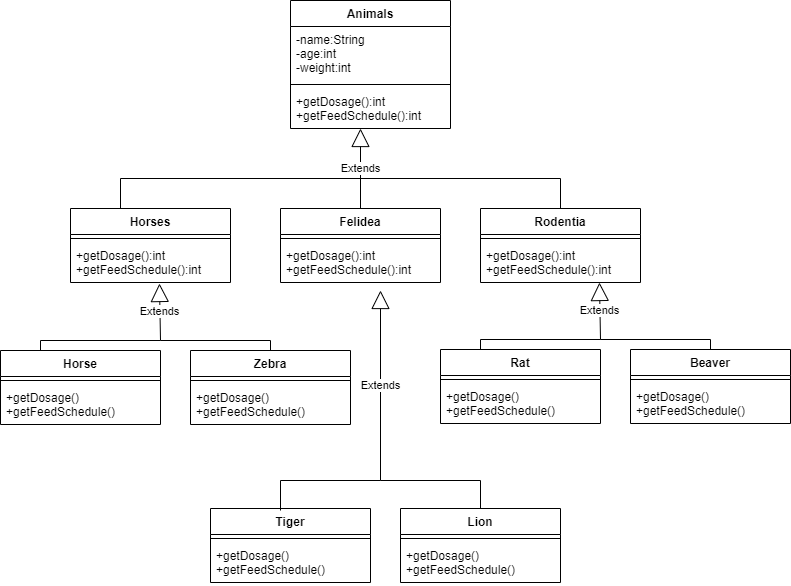

The diagram above was exported from draw.io. Its source (the exported page's mxGraphModel, read from the mxfile embedded in the PNG):
<mxGraphModel dx="554" dy="481" grid="1" gridSize="10" guides="1" tooltips="1" connect="1" arrows="1" fold="1" page="1" pageScale="1" pageWidth="827" pageHeight="1169" math="0" shadow="0">
  <root>
    <mxCell id="0" />
    <mxCell id="1" parent="0" />
    <mxCell id="-7oi5ufXFKM5a86WZy4Y-2" value="Animals&#10;" style="swimlane;fontStyle=1;align=center;verticalAlign=top;childLayout=stackLayout;horizontal=1;startSize=26;horizontalStack=0;resizeParent=1;resizeParentMax=0;resizeLast=0;collapsible=1;marginBottom=0;" vertex="1" parent="1">
      <mxGeometry x="290" y="40" width="160" height="128" as="geometry" />
    </mxCell>
    <mxCell id="-7oi5ufXFKM5a86WZy4Y-3" value="-name:String&#10;-age:int&#10;-weight:int" style="text;strokeColor=none;fillColor=none;align=left;verticalAlign=top;spacingLeft=4;spacingRight=4;overflow=hidden;rotatable=0;points=[[0,0.5],[1,0.5]];portConstraint=eastwest;" vertex="1" parent="-7oi5ufXFKM5a86WZy4Y-2">
      <mxGeometry y="26" width="160" height="54" as="geometry" />
    </mxCell>
    <mxCell id="-7oi5ufXFKM5a86WZy4Y-4" value="" style="line;strokeWidth=1;fillColor=none;align=left;verticalAlign=middle;spacingTop=-1;spacingLeft=3;spacingRight=3;rotatable=0;labelPosition=right;points=[];portConstraint=eastwest;" vertex="1" parent="-7oi5ufXFKM5a86WZy4Y-2">
      <mxGeometry y="80" width="160" height="8" as="geometry" />
    </mxCell>
    <mxCell id="-7oi5ufXFKM5a86WZy4Y-5" value="+getDosage():int&#10;+getFeedSchedule():int" style="text;strokeColor=none;fillColor=none;align=left;verticalAlign=top;spacingLeft=4;spacingRight=4;overflow=hidden;rotatable=0;points=[[0,0.5],[1,0.5]];portConstraint=eastwest;" vertex="1" parent="-7oi5ufXFKM5a86WZy4Y-2">
      <mxGeometry y="88" width="160" height="40" as="geometry" />
    </mxCell>
    <mxCell id="-7oi5ufXFKM5a86WZy4Y-6" value="Horses" style="swimlane;fontStyle=1;align=center;verticalAlign=top;childLayout=stackLayout;horizontal=1;startSize=26;horizontalStack=0;resizeParent=1;resizeParentMax=0;resizeLast=0;collapsible=1;marginBottom=0;" vertex="1" parent="1">
      <mxGeometry x="70" y="248" width="160" height="74" as="geometry" />
    </mxCell>
    <mxCell id="-7oi5ufXFKM5a86WZy4Y-8" value="" style="line;strokeWidth=1;fillColor=none;align=left;verticalAlign=middle;spacingTop=-1;spacingLeft=3;spacingRight=3;rotatable=0;labelPosition=right;points=[];portConstraint=eastwest;" vertex="1" parent="-7oi5ufXFKM5a86WZy4Y-6">
      <mxGeometry y="26" width="160" height="8" as="geometry" />
    </mxCell>
    <mxCell id="-7oi5ufXFKM5a86WZy4Y-9" value="+getDosage():int&#10;+getFeedSchedule():int" style="text;strokeColor=none;fillColor=none;align=left;verticalAlign=top;spacingLeft=4;spacingRight=4;overflow=hidden;rotatable=0;points=[[0,0.5],[1,0.5]];portConstraint=eastwest;" vertex="1" parent="-7oi5ufXFKM5a86WZy4Y-6">
      <mxGeometry y="34" width="160" height="40" as="geometry" />
    </mxCell>
    <mxCell id="-7oi5ufXFKM5a86WZy4Y-10" value="Felidea" style="swimlane;fontStyle=1;align=center;verticalAlign=top;childLayout=stackLayout;horizontal=1;startSize=26;horizontalStack=0;resizeParent=1;resizeParentMax=0;resizeLast=0;collapsible=1;marginBottom=0;" vertex="1" parent="1">
      <mxGeometry x="280" y="248" width="160" height="74" as="geometry" />
    </mxCell>
    <mxCell id="-7oi5ufXFKM5a86WZy4Y-11" value="" style="line;strokeWidth=1;fillColor=none;align=left;verticalAlign=middle;spacingTop=-1;spacingLeft=3;spacingRight=3;rotatable=0;labelPosition=right;points=[];portConstraint=eastwest;" vertex="1" parent="-7oi5ufXFKM5a86WZy4Y-10">
      <mxGeometry y="26" width="160" height="8" as="geometry" />
    </mxCell>
    <mxCell id="-7oi5ufXFKM5a86WZy4Y-12" value="+getDosage():int&#10;+getFeedSchedule():int" style="text;strokeColor=none;fillColor=none;align=left;verticalAlign=top;spacingLeft=4;spacingRight=4;overflow=hidden;rotatable=0;points=[[0,0.5],[1,0.5]];portConstraint=eastwest;" vertex="1" parent="-7oi5ufXFKM5a86WZy4Y-10">
      <mxGeometry y="34" width="160" height="40" as="geometry" />
    </mxCell>
    <mxCell id="-7oi5ufXFKM5a86WZy4Y-13" value="Rodentia" style="swimlane;fontStyle=1;align=center;verticalAlign=top;childLayout=stackLayout;horizontal=1;startSize=26;horizontalStack=0;resizeParent=1;resizeParentMax=0;resizeLast=0;collapsible=1;marginBottom=0;" vertex="1" parent="1">
      <mxGeometry x="480" y="248" width="160" height="74" as="geometry" />
    </mxCell>
    <mxCell id="-7oi5ufXFKM5a86WZy4Y-14" value="" style="line;strokeWidth=1;fillColor=none;align=left;verticalAlign=middle;spacingTop=-1;spacingLeft=3;spacingRight=3;rotatable=0;labelPosition=right;points=[];portConstraint=eastwest;" vertex="1" parent="-7oi5ufXFKM5a86WZy4Y-13">
      <mxGeometry y="26" width="160" height="8" as="geometry" />
    </mxCell>
    <mxCell id="-7oi5ufXFKM5a86WZy4Y-15" value="+getDosage():int&#10;+getFeedSchedule():int" style="text;strokeColor=none;fillColor=none;align=left;verticalAlign=top;spacingLeft=4;spacingRight=4;overflow=hidden;rotatable=0;points=[[0,0.5],[1,0.5]];portConstraint=eastwest;" vertex="1" parent="-7oi5ufXFKM5a86WZy4Y-13">
      <mxGeometry y="34" width="160" height="40" as="geometry" />
    </mxCell>
    <mxCell id="-7oi5ufXFKM5a86WZy4Y-16" value="Extends" style="endArrow=block;endSize=16;endFill=0;html=1;rounded=0;" edge="1" parent="1" source="-7oi5ufXFKM5a86WZy4Y-10">
      <mxGeometry width="160" relative="1" as="geometry">
        <mxPoint x="357" y="218" as="sourcePoint" />
        <mxPoint x="360" y="168" as="targetPoint" />
      </mxGeometry>
    </mxCell>
    <mxCell id="-7oi5ufXFKM5a86WZy4Y-20" value="" style="endArrow=none;html=1;rounded=0;" edge="1" parent="1">
      <mxGeometry width="50" height="50" relative="1" as="geometry">
        <mxPoint x="120" y="248" as="sourcePoint" />
        <mxPoint x="360" y="218" as="targetPoint" />
        <Array as="points">
          <mxPoint x="120" y="218" />
        </Array>
      </mxGeometry>
    </mxCell>
    <mxCell id="-7oi5ufXFKM5a86WZy4Y-21" value="" style="endArrow=none;html=1;rounded=0;entryX=0.5;entryY=0;entryDx=0;entryDy=0;" edge="1" parent="1" target="-7oi5ufXFKM5a86WZy4Y-13">
      <mxGeometry width="50" height="50" relative="1" as="geometry">
        <mxPoint x="360" y="248" as="sourcePoint" />
        <mxPoint x="600" y="218" as="targetPoint" />
        <Array as="points">
          <mxPoint x="360" y="218" />
          <mxPoint x="560" y="218" />
        </Array>
      </mxGeometry>
    </mxCell>
    <mxCell id="-7oi5ufXFKM5a86WZy4Y-22" value="Horse" style="swimlane;fontStyle=1;align=center;verticalAlign=top;childLayout=stackLayout;horizontal=1;startSize=26;horizontalStack=0;resizeParent=1;resizeParentMax=0;resizeLast=0;collapsible=1;marginBottom=0;" vertex="1" parent="1">
      <mxGeometry y="390" width="160" height="74" as="geometry" />
    </mxCell>
    <mxCell id="-7oi5ufXFKM5a86WZy4Y-23" value="" style="line;strokeWidth=1;fillColor=none;align=left;verticalAlign=middle;spacingTop=-1;spacingLeft=3;spacingRight=3;rotatable=0;labelPosition=right;points=[];portConstraint=eastwest;" vertex="1" parent="-7oi5ufXFKM5a86WZy4Y-22">
      <mxGeometry y="26" width="160" height="8" as="geometry" />
    </mxCell>
    <mxCell id="-7oi5ufXFKM5a86WZy4Y-24" value="+getDosage()&#10;+getFeedSchedule()" style="text;strokeColor=none;fillColor=none;align=left;verticalAlign=top;spacingLeft=4;spacingRight=4;overflow=hidden;rotatable=0;points=[[0,0.5],[1,0.5]];portConstraint=eastwest;" vertex="1" parent="-7oi5ufXFKM5a86WZy4Y-22">
      <mxGeometry y="34" width="160" height="40" as="geometry" />
    </mxCell>
    <mxCell id="-7oi5ufXFKM5a86WZy4Y-28" value="Zebra" style="swimlane;fontStyle=1;align=center;verticalAlign=top;childLayout=stackLayout;horizontal=1;startSize=26;horizontalStack=0;resizeParent=1;resizeParentMax=0;resizeLast=0;collapsible=1;marginBottom=0;" vertex="1" parent="1">
      <mxGeometry x="190" y="390" width="160" height="74" as="geometry" />
    </mxCell>
    <mxCell id="-7oi5ufXFKM5a86WZy4Y-29" value="" style="line;strokeWidth=1;fillColor=none;align=left;verticalAlign=middle;spacingTop=-1;spacingLeft=3;spacingRight=3;rotatable=0;labelPosition=right;points=[];portConstraint=eastwest;" vertex="1" parent="-7oi5ufXFKM5a86WZy4Y-28">
      <mxGeometry y="26" width="160" height="8" as="geometry" />
    </mxCell>
    <mxCell id="-7oi5ufXFKM5a86WZy4Y-30" value="+getDosage()&#10;+getFeedSchedule()" style="text;strokeColor=none;fillColor=none;align=left;verticalAlign=top;spacingLeft=4;spacingRight=4;overflow=hidden;rotatable=0;points=[[0,0.5],[1,0.5]];portConstraint=eastwest;" vertex="1" parent="-7oi5ufXFKM5a86WZy4Y-28">
      <mxGeometry y="34" width="160" height="40" as="geometry" />
    </mxCell>
    <mxCell id="-7oi5ufXFKM5a86WZy4Y-31" value="Extends" style="endArrow=block;endSize=16;endFill=0;html=1;rounded=0;entryX=0.556;entryY=1.025;entryDx=0;entryDy=0;entryPerimeter=0;" edge="1" parent="1" target="-7oi5ufXFKM5a86WZy4Y-9">
      <mxGeometry width="160" relative="1" as="geometry">
        <mxPoint x="160" y="380" as="sourcePoint" />
        <mxPoint x="320" y="350" as="targetPoint" />
      </mxGeometry>
    </mxCell>
    <mxCell id="-7oi5ufXFKM5a86WZy4Y-32" value="" style="endArrow=none;html=1;rounded=0;exitX=0.25;exitY=0;exitDx=0;exitDy=0;" edge="1" parent="1" source="-7oi5ufXFKM5a86WZy4Y-22">
      <mxGeometry width="50" height="50" relative="1" as="geometry">
        <mxPoint x="50" y="390" as="sourcePoint" />
        <mxPoint x="160" y="380" as="targetPoint" />
        <Array as="points">
          <mxPoint x="40" y="380" />
        </Array>
      </mxGeometry>
    </mxCell>
    <mxCell id="-7oi5ufXFKM5a86WZy4Y-33" value="" style="endArrow=none;html=1;rounded=0;" edge="1" parent="1">
      <mxGeometry width="50" height="50" relative="1" as="geometry">
        <mxPoint x="270" y="390" as="sourcePoint" />
        <mxPoint x="160" y="380" as="targetPoint" />
        <Array as="points">
          <mxPoint x="270" y="380" />
        </Array>
      </mxGeometry>
    </mxCell>
    <mxCell id="-7oi5ufXFKM5a86WZy4Y-34" value="Extends" style="endArrow=block;endSize=16;endFill=0;html=1;rounded=0;entryX=0.556;entryY=1.025;entryDx=0;entryDy=0;entryPerimeter=0;" edge="1" parent="1">
      <mxGeometry width="160" relative="1" as="geometry">
        <mxPoint x="600" y="379" as="sourcePoint" />
        <mxPoint x="598.96" y="322" as="targetPoint" />
      </mxGeometry>
    </mxCell>
    <mxCell id="-7oi5ufXFKM5a86WZy4Y-35" value="" style="endArrow=none;html=1;rounded=0;exitX=0.25;exitY=0;exitDx=0;exitDy=0;" edge="1" source="-7oi5ufXFKM5a86WZy4Y-36" parent="1">
      <mxGeometry width="50" height="50" relative="1" as="geometry">
        <mxPoint x="490" y="389" as="sourcePoint" />
        <mxPoint x="600" y="379" as="targetPoint" />
        <Array as="points">
          <mxPoint x="480" y="379" />
        </Array>
      </mxGeometry>
    </mxCell>
    <mxCell id="-7oi5ufXFKM5a86WZy4Y-36" value="Rat" style="swimlane;fontStyle=1;align=center;verticalAlign=top;childLayout=stackLayout;horizontal=1;startSize=26;horizontalStack=0;resizeParent=1;resizeParentMax=0;resizeLast=0;collapsible=1;marginBottom=0;" vertex="1" parent="1">
      <mxGeometry x="440" y="389" width="160" height="74" as="geometry" />
    </mxCell>
    <mxCell id="-7oi5ufXFKM5a86WZy4Y-37" value="" style="line;strokeWidth=1;fillColor=none;align=left;verticalAlign=middle;spacingTop=-1;spacingLeft=3;spacingRight=3;rotatable=0;labelPosition=right;points=[];portConstraint=eastwest;" vertex="1" parent="-7oi5ufXFKM5a86WZy4Y-36">
      <mxGeometry y="26" width="160" height="8" as="geometry" />
    </mxCell>
    <mxCell id="-7oi5ufXFKM5a86WZy4Y-38" value="+getDosage()&#10;+getFeedSchedule()" style="text;strokeColor=none;fillColor=none;align=left;verticalAlign=top;spacingLeft=4;spacingRight=4;overflow=hidden;rotatable=0;points=[[0,0.5],[1,0.5]];portConstraint=eastwest;" vertex="1" parent="-7oi5ufXFKM5a86WZy4Y-36">
      <mxGeometry y="34" width="160" height="40" as="geometry" />
    </mxCell>
    <mxCell id="-7oi5ufXFKM5a86WZy4Y-39" value="" style="endArrow=none;html=1;rounded=0;" edge="1" parent="1">
      <mxGeometry width="50" height="50" relative="1" as="geometry">
        <mxPoint x="710" y="389" as="sourcePoint" />
        <mxPoint x="600" y="379" as="targetPoint" />
        <Array as="points">
          <mxPoint x="710" y="379" />
        </Array>
      </mxGeometry>
    </mxCell>
    <mxCell id="-7oi5ufXFKM5a86WZy4Y-40" value="Beaver" style="swimlane;fontStyle=1;align=center;verticalAlign=top;childLayout=stackLayout;horizontal=1;startSize=26;horizontalStack=0;resizeParent=1;resizeParentMax=0;resizeLast=0;collapsible=1;marginBottom=0;" vertex="1" parent="1">
      <mxGeometry x="630" y="389" width="160" height="74" as="geometry" />
    </mxCell>
    <mxCell id="-7oi5ufXFKM5a86WZy4Y-41" value="" style="line;strokeWidth=1;fillColor=none;align=left;verticalAlign=middle;spacingTop=-1;spacingLeft=3;spacingRight=3;rotatable=0;labelPosition=right;points=[];portConstraint=eastwest;" vertex="1" parent="-7oi5ufXFKM5a86WZy4Y-40">
      <mxGeometry y="26" width="160" height="8" as="geometry" />
    </mxCell>
    <mxCell id="-7oi5ufXFKM5a86WZy4Y-42" value="+getDosage()&#10;+getFeedSchedule()" style="text;strokeColor=none;fillColor=none;align=left;verticalAlign=top;spacingLeft=4;spacingRight=4;overflow=hidden;rotatable=0;points=[[0,0.5],[1,0.5]];portConstraint=eastwest;" vertex="1" parent="-7oi5ufXFKM5a86WZy4Y-40">
      <mxGeometry y="34" width="160" height="40" as="geometry" />
    </mxCell>
    <mxCell id="-7oi5ufXFKM5a86WZy4Y-43" value="Extends" style="endArrow=block;endSize=16;endFill=0;html=1;rounded=0;" edge="1" parent="1">
      <mxGeometry width="160" relative="1" as="geometry">
        <mxPoint x="380" y="520" as="sourcePoint" />
        <mxPoint x="380" y="330" as="targetPoint" />
      </mxGeometry>
    </mxCell>
    <mxCell id="-7oi5ufXFKM5a86WZy4Y-44" value="Tiger" style="swimlane;fontStyle=1;align=center;verticalAlign=top;childLayout=stackLayout;horizontal=1;startSize=26;horizontalStack=0;resizeParent=1;resizeParentMax=0;resizeLast=0;collapsible=1;marginBottom=0;" vertex="1" parent="1">
      <mxGeometry x="210" y="548" width="160" height="74" as="geometry" />
    </mxCell>
    <mxCell id="-7oi5ufXFKM5a86WZy4Y-45" value="" style="line;strokeWidth=1;fillColor=none;align=left;verticalAlign=middle;spacingTop=-1;spacingLeft=3;spacingRight=3;rotatable=0;labelPosition=right;points=[];portConstraint=eastwest;" vertex="1" parent="-7oi5ufXFKM5a86WZy4Y-44">
      <mxGeometry y="26" width="160" height="8" as="geometry" />
    </mxCell>
    <mxCell id="-7oi5ufXFKM5a86WZy4Y-46" value="+getDosage()&#10;+getFeedSchedule()" style="text;strokeColor=none;fillColor=none;align=left;verticalAlign=top;spacingLeft=4;spacingRight=4;overflow=hidden;rotatable=0;points=[[0,0.5],[1,0.5]];portConstraint=eastwest;" vertex="1" parent="-7oi5ufXFKM5a86WZy4Y-44">
      <mxGeometry y="34" width="160" height="40" as="geometry" />
    </mxCell>
    <mxCell id="-7oi5ufXFKM5a86WZy4Y-47" value="Lion" style="swimlane;fontStyle=1;align=center;verticalAlign=top;childLayout=stackLayout;horizontal=1;startSize=26;horizontalStack=0;resizeParent=1;resizeParentMax=0;resizeLast=0;collapsible=1;marginBottom=0;" vertex="1" parent="1">
      <mxGeometry x="400" y="548" width="160" height="74" as="geometry" />
    </mxCell>
    <mxCell id="-7oi5ufXFKM5a86WZy4Y-48" value="" style="line;strokeWidth=1;fillColor=none;align=left;verticalAlign=middle;spacingTop=-1;spacingLeft=3;spacingRight=3;rotatable=0;labelPosition=right;points=[];portConstraint=eastwest;" vertex="1" parent="-7oi5ufXFKM5a86WZy4Y-47">
      <mxGeometry y="26" width="160" height="8" as="geometry" />
    </mxCell>
    <mxCell id="-7oi5ufXFKM5a86WZy4Y-49" value="+getDosage()&#10;+getFeedSchedule()" style="text;strokeColor=none;fillColor=none;align=left;verticalAlign=top;spacingLeft=4;spacingRight=4;overflow=hidden;rotatable=0;points=[[0,0.5],[1,0.5]];portConstraint=eastwest;" vertex="1" parent="-7oi5ufXFKM5a86WZy4Y-47">
      <mxGeometry y="34" width="160" height="40" as="geometry" />
    </mxCell>
    <mxCell id="-7oi5ufXFKM5a86WZy4Y-50" value="" style="endArrow=none;html=1;rounded=0;" edge="1" parent="1">
      <mxGeometry width="50" height="50" relative="1" as="geometry">
        <mxPoint x="280" y="550" as="sourcePoint" />
        <mxPoint x="380" y="520" as="targetPoint" />
        <Array as="points">
          <mxPoint x="280" y="520" />
        </Array>
      </mxGeometry>
    </mxCell>
    <mxCell id="-7oi5ufXFKM5a86WZy4Y-53" value="" style="endArrow=none;html=1;rounded=0;exitX=0.5;exitY=0;exitDx=0;exitDy=0;" edge="1" parent="1" source="-7oi5ufXFKM5a86WZy4Y-47">
      <mxGeometry width="50" height="50" relative="1" as="geometry">
        <mxPoint x="450" y="550" as="sourcePoint" />
        <mxPoint x="380" y="520" as="targetPoint" />
        <Array as="points">
          <mxPoint x="480" y="520" />
        </Array>
      </mxGeometry>
    </mxCell>
  </root>
</mxGraphModel>